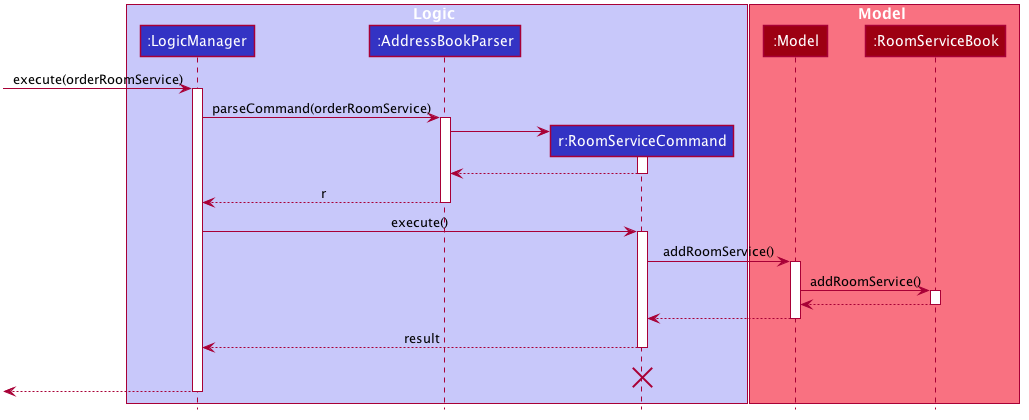

The diagram above was rendered by PlantUML. Its source (embedded in the PNG):
@startuml








skinparam BackgroundColor #FFFFFFF

skinparam Shadowing false

skinparam Class {
    FontColor #FFFFFF
    BorderThickness 1
    BorderColor #FFFFFF
    StereotypeFontColor #FFFFFF
    FontName Arial
}

skinparam Actor {
    BorderColor #000000
    Color #000000
    FontName Arial
}

skinparam Sequence {
    MessageAlign center
    BoxFontSize 15
    BoxPadding 0
    BoxFontColor #FFFFFF
    FontName Arial
}

skinparam Participant {
    FontColor #FFFFFFF
    Padding 20
}

skinparam MinClassWidth 50
skinparam ParticipantPadding 10
skinparam Shadowing false
skinparam DefaultTextAlignment center
skinparam packageStyle Rectangle

hide footbox
hide members
hide circle

box Logic #C8C8FA
participant ":LogicManager" as LogicManager #3333C4
participant ":AddressBookParser" as AddressBookParser #3333C4
participant "r:RoomServiceCommand" as RoomServiceCommand #3333C4
end box

box Model #F97181
participant ":Model" as Model #9D0012
participant ":RoomServiceBook" as RoomServiceBook #9D0012
end box
[-> LogicManager : execute(orderRoomService)
activate LogicManager

LogicManager -> AddressBookParser : parseCommand(orderRoomService)
activate AddressBookParser

create RoomServiceCommand
AddressBookParser -> RoomServiceCommand
activate RoomServiceCommand

RoomServiceCommand --> AddressBookParser
deactivate RoomServiceCommand

AddressBookParser --> LogicManager : r
deactivate AddressBookParser

LogicManager -> RoomServiceCommand : execute()
activate RoomServiceCommand

RoomServiceCommand -> Model : addRoomService()
activate Model

Model -> RoomServiceBook : addRoomService()
activate RoomServiceBook

RoomServiceBook --> Model :
deactivate RoomServiceBook

Model --> RoomServiceCommand
deactivate Model

RoomServiceCommand --> LogicManager : result
deactivate RoomServiceCommand
RoomServiceCommand -[hidden]-> LogicManager : result
destroy RoomServiceCommand

[<--LogicManager
deactivate LogicManager
@enduml